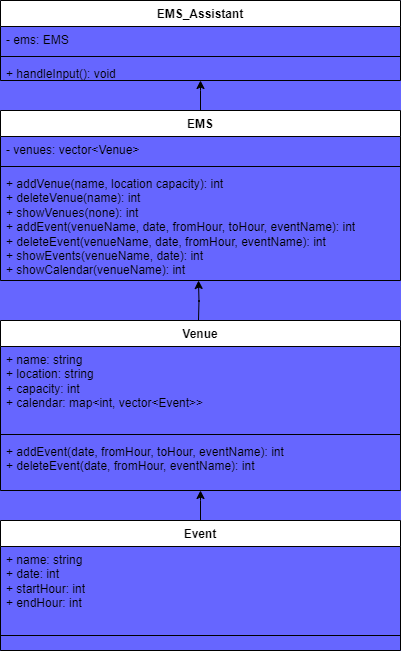

The diagram above was exported from draw.io. Its source (the exported page's mxGraphModel, read from the mxfile embedded in the PNG):
<mxGraphModel dx="630" dy="364" grid="1" gridSize="10" guides="1" tooltips="1" connect="1" arrows="1" fold="1" page="1" pageScale="1" pageWidth="850" pageHeight="1100" background="#6666FF" math="0" shadow="0">
  <root>
    <mxCell id="0" />
    <mxCell id="1" parent="0" />
    <mxCell id="DPiO0kazcX4t48ndDNnp-40" style="edgeStyle=orthogonalEdgeStyle;rounded=0;orthogonalLoop=1;jettySize=auto;html=1;" edge="1" parent="1" source="DPiO0kazcX4t48ndDNnp-6">
      <mxGeometry relative="1" as="geometry">
        <mxPoint x="320" y="190" as="targetPoint" />
      </mxGeometry>
    </mxCell>
    <mxCell id="DPiO0kazcX4t48ndDNnp-6" value="EMS" style="swimlane;fontStyle=1;align=center;verticalAlign=top;childLayout=stackLayout;horizontal=1;startSize=26;horizontalStack=0;resizeParent=1;resizeParentMax=0;resizeLast=0;collapsible=1;marginBottom=0;whiteSpace=wrap;html=1;" vertex="1" parent="1">
      <mxGeometry x="120" y="220" width="400" height="170" as="geometry" />
    </mxCell>
    <mxCell id="DPiO0kazcX4t48ndDNnp-7" value="- venues: vector&amp;lt;Venue&amp;gt;" style="text;strokeColor=none;fillColor=none;align=left;verticalAlign=top;spacingLeft=4;spacingRight=4;overflow=hidden;rotatable=0;points=[[0,0.5],[1,0.5]];portConstraint=eastwest;whiteSpace=wrap;html=1;" vertex="1" parent="DPiO0kazcX4t48ndDNnp-6">
      <mxGeometry y="26" width="400" height="26" as="geometry" />
    </mxCell>
    <mxCell id="DPiO0kazcX4t48ndDNnp-8" value="" style="line;strokeWidth=1;fillColor=none;align=left;verticalAlign=middle;spacingTop=-1;spacingLeft=3;spacingRight=3;rotatable=0;labelPosition=right;points=[];portConstraint=eastwest;strokeColor=inherit;" vertex="1" parent="DPiO0kazcX4t48ndDNnp-6">
      <mxGeometry y="52" width="400" height="8" as="geometry" />
    </mxCell>
    <mxCell id="DPiO0kazcX4t48ndDNnp-9" value="+ addVenue(name, location capacity): int&lt;div&gt;+ deleteVenue(name): int&lt;/div&gt;&lt;div&gt;+ showVenues(none): int&lt;/div&gt;&lt;div&gt;+ addEvent(venueName, date, fromHour, toHour, eventName): int&lt;/div&gt;&lt;div&gt;+ deleteEvent(venueName, date, fromHour, eventName): int&lt;/div&gt;&lt;div&gt;+ showEvents(venueName, date): int&lt;/div&gt;&lt;div&gt;+ showCalendar(venueName): int&lt;/div&gt;" style="text;strokeColor=none;fillColor=none;align=left;verticalAlign=top;spacingLeft=4;spacingRight=4;overflow=hidden;rotatable=0;points=[[0,0.5],[1,0.5]];portConstraint=eastwest;whiteSpace=wrap;html=1;" vertex="1" parent="DPiO0kazcX4t48ndDNnp-6">
      <mxGeometry y="60" width="400" height="110" as="geometry" />
    </mxCell>
    <mxCell id="DPiO0kazcX4t48ndDNnp-35" style="edgeStyle=orthogonalEdgeStyle;rounded=0;orthogonalLoop=1;jettySize=auto;html=1;" edge="1" parent="1" source="DPiO0kazcX4t48ndDNnp-20">
      <mxGeometry relative="1" as="geometry">
        <mxPoint x="320" y="600" as="targetPoint" />
      </mxGeometry>
    </mxCell>
    <mxCell id="DPiO0kazcX4t48ndDNnp-20" value="Event" style="swimlane;fontStyle=1;align=center;verticalAlign=top;childLayout=stackLayout;horizontal=1;startSize=26;horizontalStack=0;resizeParent=1;resizeParentMax=0;resizeLast=0;collapsible=1;marginBottom=0;whiteSpace=wrap;html=1;" vertex="1" parent="1">
      <mxGeometry x="120" y="630" width="400" height="130" as="geometry" />
    </mxCell>
    <mxCell id="DPiO0kazcX4t48ndDNnp-21" value="+ name: string&lt;div&gt;+ date: int&lt;/div&gt;&lt;div&gt;+ startHour: int&lt;/div&gt;&lt;div&gt;+ endHour: int&lt;/div&gt;" style="text;strokeColor=none;fillColor=none;align=left;verticalAlign=top;spacingLeft=4;spacingRight=4;overflow=hidden;rotatable=0;points=[[0,0.5],[1,0.5]];portConstraint=eastwest;whiteSpace=wrap;html=1;" vertex="1" parent="DPiO0kazcX4t48ndDNnp-20">
      <mxGeometry y="26" width="400" height="74" as="geometry" />
    </mxCell>
    <mxCell id="DPiO0kazcX4t48ndDNnp-22" value="" style="line;strokeWidth=1;fillColor=none;align=left;verticalAlign=middle;spacingTop=-1;spacingLeft=3;spacingRight=3;rotatable=0;labelPosition=right;points=[];portConstraint=eastwest;strokeColor=inherit;" vertex="1" parent="DPiO0kazcX4t48ndDNnp-20">
      <mxGeometry y="100" width="400" height="30" as="geometry" />
    </mxCell>
    <mxCell id="DPiO0kazcX4t48ndDNnp-29" style="edgeStyle=orthogonalEdgeStyle;rounded=0;orthogonalLoop=1;jettySize=auto;html=1;" edge="1" parent="1">
      <mxGeometry relative="1" as="geometry">
        <mxPoint x="318" y="390.0000000000001" as="targetPoint" />
        <mxPoint x="318.0000000000002" y="430.0000000000001" as="sourcePoint" />
      </mxGeometry>
    </mxCell>
    <mxCell id="DPiO0kazcX4t48ndDNnp-24" value="Venue" style="swimlane;fontStyle=1;align=center;verticalAlign=top;childLayout=stackLayout;horizontal=1;startSize=26;horizontalStack=0;resizeParent=1;resizeParentMax=0;resizeLast=0;collapsible=1;marginBottom=0;whiteSpace=wrap;html=1;" vertex="1" parent="1">
      <mxGeometry x="120" y="430" width="400" height="170" as="geometry" />
    </mxCell>
    <mxCell id="DPiO0kazcX4t48ndDNnp-25" value="+ name: string&lt;div&gt;+ location: string&lt;/div&gt;&lt;div&gt;+ capacity: int&lt;/div&gt;&lt;div&gt;+ calendar: map&amp;lt;int, vector&amp;lt;Event&amp;gt;&amp;gt;&lt;/div&gt;" style="text;strokeColor=none;fillColor=none;align=left;verticalAlign=top;spacingLeft=4;spacingRight=4;overflow=hidden;rotatable=0;points=[[0,0.5],[1,0.5]];portConstraint=eastwest;whiteSpace=wrap;html=1;" vertex="1" parent="DPiO0kazcX4t48ndDNnp-24">
      <mxGeometry y="26" width="400" height="84" as="geometry" />
    </mxCell>
    <mxCell id="DPiO0kazcX4t48ndDNnp-26" value="" style="line;strokeWidth=1;fillColor=none;align=left;verticalAlign=middle;spacingTop=-1;spacingLeft=3;spacingRight=3;rotatable=0;labelPosition=right;points=[];portConstraint=eastwest;strokeColor=inherit;" vertex="1" parent="DPiO0kazcX4t48ndDNnp-24">
      <mxGeometry y="110" width="400" height="8" as="geometry" />
    </mxCell>
    <mxCell id="DPiO0kazcX4t48ndDNnp-27" value="&lt;div&gt;&lt;span style=&quot;background-color: initial;&quot;&gt;+ addEvent(date, fromHour, toHour, eventName): int&lt;/span&gt;&lt;br&gt;&lt;/div&gt;&lt;div&gt;+ deleteEvent(date, fromHour, eventName): int&lt;/div&gt;&lt;div&gt;&lt;br&gt;&lt;/div&gt;" style="text;strokeColor=none;fillColor=none;align=left;verticalAlign=top;spacingLeft=4;spacingRight=4;overflow=hidden;rotatable=0;points=[[0,0.5],[1,0.5]];portConstraint=eastwest;whiteSpace=wrap;html=1;" vertex="1" parent="DPiO0kazcX4t48ndDNnp-24">
      <mxGeometry y="118" width="400" height="52" as="geometry" />
    </mxCell>
    <mxCell id="DPiO0kazcX4t48ndDNnp-36" value="EMS_Assistant" style="swimlane;fontStyle=1;align=center;verticalAlign=top;childLayout=stackLayout;horizontal=1;startSize=26;horizontalStack=0;resizeParent=1;resizeParentMax=0;resizeLast=0;collapsible=1;marginBottom=0;whiteSpace=wrap;html=1;" vertex="1" parent="1">
      <mxGeometry x="120" y="110" width="400" height="80" as="geometry" />
    </mxCell>
    <mxCell id="DPiO0kazcX4t48ndDNnp-37" value="- ems: EMS" style="text;strokeColor=none;fillColor=none;align=left;verticalAlign=top;spacingLeft=4;spacingRight=4;overflow=hidden;rotatable=0;points=[[0,0.5],[1,0.5]];portConstraint=eastwest;whiteSpace=wrap;html=1;" vertex="1" parent="DPiO0kazcX4t48ndDNnp-36">
      <mxGeometry y="26" width="400" height="26" as="geometry" />
    </mxCell>
    <mxCell id="DPiO0kazcX4t48ndDNnp-38" value="" style="line;strokeWidth=1;fillColor=none;align=left;verticalAlign=middle;spacingTop=-1;spacingLeft=3;spacingRight=3;rotatable=0;labelPosition=right;points=[];portConstraint=eastwest;strokeColor=inherit;" vertex="1" parent="DPiO0kazcX4t48ndDNnp-36">
      <mxGeometry y="52" width="400" height="8" as="geometry" />
    </mxCell>
    <mxCell id="DPiO0kazcX4t48ndDNnp-39" value="+ handleInput(): void" style="text;strokeColor=none;fillColor=none;align=left;verticalAlign=top;spacingLeft=4;spacingRight=4;overflow=hidden;rotatable=0;points=[[0,0.5],[1,0.5]];portConstraint=eastwest;whiteSpace=wrap;html=1;" vertex="1" parent="DPiO0kazcX4t48ndDNnp-36">
      <mxGeometry y="60" width="400" height="20" as="geometry" />
    </mxCell>
  </root>
</mxGraphModel>